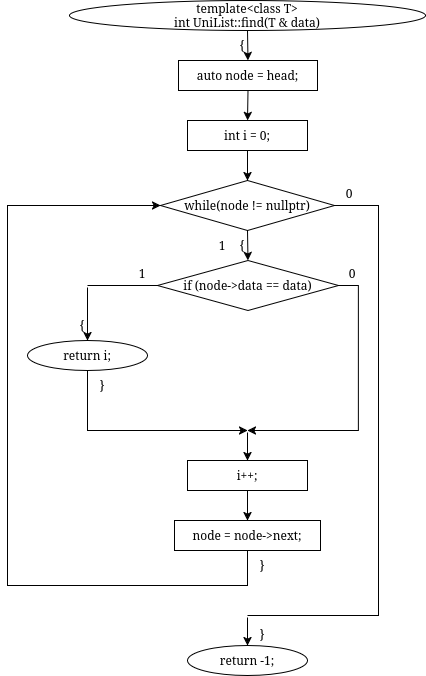

The diagram above was exported from draw.io. Its source (the exported page's mxGraphModel, read from the mxfile embedded in the PNG):
<mxGraphModel dx="1225" dy="-218" grid="1" gridSize="10" guides="1" tooltips="1" connect="1" arrows="1" fold="1" page="1" pageScale="1" pageWidth="850" pageHeight="1100" math="0" shadow="0">
  <root>
    <mxCell id="0" />
    <mxCell id="1" parent="0" />
    <mxCell id="wMTyb6-KVzNWYsJpBsUY-987" parent="1" style="ellipse;whiteSpace=wrap;html=1;" value="&lt;div&gt;template&amp;lt;class T&amp;gt;&lt;/div&gt;&lt;div&gt;int UniList::find(T &amp;amp; data)&lt;/div&gt;" vertex="1">
      <mxGeometry height="30" width="356" x="812" y="1300" as="geometry" />
    </mxCell>
    <mxCell id="wMTyb6-KVzNWYsJpBsUY-988" parent="1" style="text;html=1;whiteSpace=wrap;strokeColor=none;fillColor=none;align=center;verticalAlign=middle;rounded=0;" value="{" vertex="1">
      <mxGeometry height="16" width="20" x="975" y="1337" as="geometry" />
    </mxCell>
    <mxCell id="wMTyb6-KVzNWYsJpBsUY-989" parent="1" style="rounded=0;whiteSpace=wrap;html=1;" value="auto node = head;" vertex="1">
      <mxGeometry height="30" width="139" x="921" y="1360" as="geometry" />
    </mxCell>
    <mxCell id="wMTyb6-KVzNWYsJpBsUY-990" parent="1" style="rounded=0;whiteSpace=wrap;html=1;" value="int i = 0;" vertex="1">
      <mxGeometry height="30" width="120" x="930" y="1420" as="geometry" />
    </mxCell>
    <mxCell id="wMTyb6-KVzNWYsJpBsUY-991" parent="1" style="rhombus;whiteSpace=wrap;html=1;" value="while(node != nullptr)" vertex="1">
      <mxGeometry height="50" width="174" x="903" y="1480" as="geometry" />
    </mxCell>
    <mxCell id="wMTyb6-KVzNWYsJpBsUY-992" parent="1" style="text;html=1;whiteSpace=wrap;strokeColor=none;fillColor=none;align=center;verticalAlign=middle;rounded=0;" value="{" vertex="1">
      <mxGeometry height="16" width="20" x="975" y="1537" as="geometry" />
    </mxCell>
    <mxCell id="wMTyb6-KVzNWYsJpBsUY-993" parent="1" style="text;html=1;whiteSpace=wrap;strokeColor=none;fillColor=none;align=center;verticalAlign=middle;rounded=0;" value="1" vertex="1">
      <mxGeometry height="16" width="20" x="955" y="1537" as="geometry" />
    </mxCell>
    <mxCell id="wMTyb6-KVzNWYsJpBsUY-994" parent="1" style="text;html=1;whiteSpace=wrap;strokeColor=none;fillColor=none;align=center;verticalAlign=middle;rounded=0;" value="0" vertex="1">
      <mxGeometry height="16" width="20" x="1082" y="1485" as="geometry" />
    </mxCell>
    <mxCell id="wMTyb6-KVzNWYsJpBsUY-995" parent="1" style="rhombus;whiteSpace=wrap;html=1;" value="if (node-&gt;data == data)" vertex="1">
      <mxGeometry height="50" width="181" x="900" y="1560" as="geometry" />
    </mxCell>
    <mxCell id="wMTyb6-KVzNWYsJpBsUY-996" parent="1" style="text;html=1;whiteSpace=wrap;strokeColor=none;fillColor=none;align=center;verticalAlign=middle;rounded=0;" value="1" vertex="1">
      <mxGeometry height="16" width="20" x="875" y="1565" as="geometry" />
    </mxCell>
    <mxCell id="wMTyb6-KVzNWYsJpBsUY-997" parent="1" style="text;html=1;whiteSpace=wrap;strokeColor=none;fillColor=none;align=center;verticalAlign=middle;rounded=0;" value="0" vertex="1">
      <mxGeometry height="16" width="20" x="1085" y="1565" as="geometry" />
    </mxCell>
    <mxCell id="wMTyb6-KVzNWYsJpBsUY-998" parent="1" style="text;html=1;whiteSpace=wrap;strokeColor=none;fillColor=none;align=center;verticalAlign=middle;rounded=0;" value="{" vertex="1">
      <mxGeometry height="16" width="20" x="815" y="1617" as="geometry" />
    </mxCell>
    <mxCell id="wMTyb6-KVzNWYsJpBsUY-999" parent="1" style="rounded=0;whiteSpace=wrap;html=1;fillColor=none;strokeColor=none;" value="" vertex="1">
      <mxGeometry height="2" width="2" x="829" y="1585" as="geometry" />
    </mxCell>
    <mxCell id="wMTyb6-KVzNWYsJpBsUY-1000" parent="1" style="ellipse;whiteSpace=wrap;html=1;" value="return i;" vertex="1">
      <mxGeometry height="30" width="120" x="770" y="1640" as="geometry" />
    </mxCell>
    <mxCell id="wMTyb6-KVzNWYsJpBsUY-1001" parent="1" style="text;html=1;whiteSpace=wrap;strokeColor=none;fillColor=none;align=center;verticalAlign=middle;rounded=0;" value="}" vertex="1">
      <mxGeometry height="16" width="20" x="835" y="1677" as="geometry" />
    </mxCell>
    <mxCell id="wMTyb6-KVzNWYsJpBsUY-1002" parent="1" style="rounded=0;whiteSpace=wrap;html=1;fillColor=none;strokeColor=none;" value="" vertex="1">
      <mxGeometry height="2" width="2" x="989" y="1730" as="geometry" />
    </mxCell>
    <mxCell id="wMTyb6-KVzNWYsJpBsUY-1003" parent="1" style="rounded=0;whiteSpace=wrap;html=1;" value="i++;" vertex="1">
      <mxGeometry height="30" width="120" x="930" y="1760" as="geometry" />
    </mxCell>
    <mxCell id="wMTyb6-KVzNWYsJpBsUY-1004" parent="1" style="rounded=0;whiteSpace=wrap;html=1;" value="node = node-&gt;next;" vertex="1">
      <mxGeometry height="30" width="146" x="917" y="1820" as="geometry" />
    </mxCell>
    <mxCell id="wMTyb6-KVzNWYsJpBsUY-1005" parent="1" style="text;html=1;whiteSpace=wrap;strokeColor=none;fillColor=none;align=center;verticalAlign=middle;rounded=0;" value="}" vertex="1">
      <mxGeometry height="16" width="20" x="995" y="1857" as="geometry" />
    </mxCell>
    <mxCell id="wMTyb6-KVzNWYsJpBsUY-1006" parent="1" style="rounded=0;whiteSpace=wrap;html=1;fillColor=none;strokeColor=none;" value="" vertex="1">
      <mxGeometry height="2" width="2" x="989" y="1915" as="geometry" />
    </mxCell>
    <mxCell id="wMTyb6-KVzNWYsJpBsUY-1007" parent="1" style="ellipse;whiteSpace=wrap;html=1;" value="return -1;" vertex="1">
      <mxGeometry height="30" width="120" x="930" y="1945" as="geometry" />
    </mxCell>
    <mxCell id="wMTyb6-KVzNWYsJpBsUY-1008" parent="1" style="text;html=1;whiteSpace=wrap;strokeColor=none;fillColor=none;align=center;verticalAlign=middle;rounded=0;" value="}" vertex="1">
      <mxGeometry height="16" width="20" x="995" y="1926" as="geometry" />
    </mxCell>
    <mxCell id="wMTyb6-KVzNWYsJpBsUY-1009" edge="1" parent="1" source="wMTyb6-KVzNWYsJpBsUY-987" style="endArrow=classic;html=1;rounded=0;exitX=0.5;exitY=1;exitDx=0;exitDy=0;entryX=0.5;entryY=0;entryDx=0;entryDy=0;" target="wMTyb6-KVzNWYsJpBsUY-989" value="">
      <mxGeometry relative="1" as="geometry" />
    </mxCell>
    <mxCell id="wMTyb6-KVzNWYsJpBsUY-1010" edge="1" parent="1" source="wMTyb6-KVzNWYsJpBsUY-989" style="endArrow=classic;html=1;rounded=0;exitX=0.5;exitY=1;exitDx=0;exitDy=0;entryX=0.5;entryY=0;entryDx=0;entryDy=0;" target="wMTyb6-KVzNWYsJpBsUY-990" value="">
      <mxGeometry relative="1" as="geometry" />
    </mxCell>
    <mxCell id="wMTyb6-KVzNWYsJpBsUY-1011" edge="1" parent="1" source="wMTyb6-KVzNWYsJpBsUY-990" style="endArrow=classic;html=1;rounded=0;exitX=0.5;exitY=1;exitDx=0;exitDy=0;entryX=0.5;entryY=0;entryDx=0;entryDy=0;" target="wMTyb6-KVzNWYsJpBsUY-991" value="">
      <mxGeometry relative="1" as="geometry" />
    </mxCell>
    <mxCell id="wMTyb6-KVzNWYsJpBsUY-1012" edge="1" parent="1" source="wMTyb6-KVzNWYsJpBsUY-991" style="endArrow=classic;html=1;rounded=0;exitX=0.5;exitY=1;exitDx=0;exitDy=0;entryX=0.5;entryY=0;entryDx=0;entryDy=0;" target="wMTyb6-KVzNWYsJpBsUY-995" value="">
      <mxGeometry relative="1" as="geometry" />
    </mxCell>
    <mxCell id="wMTyb6-KVzNWYsJpBsUY-1013" edge="1" parent="1" source="wMTyb6-KVzNWYsJpBsUY-995" style="endArrow=none;html=1;rounded=0;exitX=0;exitY=0.5;exitDx=0;exitDy=0;entryX=0.5;entryY=0;entryDx=0;entryDy=0;" target="wMTyb6-KVzNWYsJpBsUY-999" value="">
      <mxGeometry relative="1" as="geometry">
        <Array as="points">
          <mxPoint x="900" y="1585" />
          <mxPoint x="830" y="1585" />
        </Array>
      </mxGeometry>
    </mxCell>
    <mxCell id="wMTyb6-KVzNWYsJpBsUY-1014" edge="1" parent="1" source="wMTyb6-KVzNWYsJpBsUY-999" style="endArrow=classic;html=1;rounded=0;exitX=0.5;exitY=1;exitDx=0;exitDy=0;entryX=0.5;entryY=0;entryDx=0;entryDy=0;" target="wMTyb6-KVzNWYsJpBsUY-1000" value="">
      <mxGeometry relative="1" as="geometry" />
    </mxCell>
    <mxCell id="wMTyb6-KVzNWYsJpBsUY-1015" edge="1" parent="1" source="wMTyb6-KVzNWYsJpBsUY-1000" style="endArrow=classic;html=1;rounded=0;exitX=0.5;exitY=1;exitDx=0;exitDy=0;entryX=0.5;entryY=0;entryDx=0;entryDy=0;" target="wMTyb6-KVzNWYsJpBsUY-1002" value="">
      <mxGeometry relative="1" as="geometry">
        <Array as="points">
          <mxPoint x="830" y="1700" />
          <mxPoint x="830" y="1730" />
          <mxPoint x="990" y="1730" />
        </Array>
      </mxGeometry>
    </mxCell>
    <mxCell id="wMTyb6-KVzNWYsJpBsUY-1016" edge="1" parent="1" source="wMTyb6-KVzNWYsJpBsUY-995" style="endArrow=classic;html=1;rounded=0;exitX=1;exitY=0.5;exitDx=0;exitDy=0;entryX=0.5;entryY=0;entryDx=0;entryDy=0;" target="wMTyb6-KVzNWYsJpBsUY-1002" value="">
      <mxGeometry relative="1" as="geometry">
        <Array as="points">
          <mxPoint x="1101" y="1585" />
          <mxPoint x="1101" y="1730" />
          <mxPoint x="990" y="1730" />
        </Array>
      </mxGeometry>
    </mxCell>
    <mxCell id="wMTyb6-KVzNWYsJpBsUY-1017" edge="1" parent="1" source="wMTyb6-KVzNWYsJpBsUY-1002" style="endArrow=classic;html=1;rounded=0;exitX=0.5;exitY=1;exitDx=0;exitDy=0;entryX=0.5;entryY=0;entryDx=0;entryDy=0;" target="wMTyb6-KVzNWYsJpBsUY-1003" value="">
      <mxGeometry relative="1" as="geometry" />
    </mxCell>
    <mxCell id="wMTyb6-KVzNWYsJpBsUY-1018" edge="1" parent="1" source="wMTyb6-KVzNWYsJpBsUY-1003" style="endArrow=classic;html=1;rounded=0;exitX=0.5;exitY=1;exitDx=0;exitDy=0;entryX=0.5;entryY=0;entryDx=0;entryDy=0;" target="wMTyb6-KVzNWYsJpBsUY-1004" value="">
      <mxGeometry relative="1" as="geometry" />
    </mxCell>
    <mxCell id="wMTyb6-KVzNWYsJpBsUY-1019" edge="1" parent="1" source="wMTyb6-KVzNWYsJpBsUY-1004" style="endArrow=classic;html=1;rounded=0;exitX=0.5;exitY=1;exitDx=0;exitDy=0;entryX=0;entryY=0.5;entryDx=0;entryDy=0;" target="wMTyb6-KVzNWYsJpBsUY-991" value="">
      <mxGeometry relative="1" as="geometry">
        <Array as="points">
          <mxPoint x="990" y="1885" />
          <mxPoint x="750" y="1885" />
          <mxPoint x="750" y="1505" />
        </Array>
      </mxGeometry>
    </mxCell>
    <mxCell id="wMTyb6-KVzNWYsJpBsUY-1020" edge="1" parent="1" source="wMTyb6-KVzNWYsJpBsUY-991" style="endArrow=none;html=1;rounded=0;exitX=1;exitY=0.5;exitDx=0;exitDy=0;entryX=0.5;entryY=0;entryDx=0;entryDy=0;" target="wMTyb6-KVzNWYsJpBsUY-1006" value="">
      <mxGeometry relative="1" as="geometry">
        <Array as="points">
          <mxPoint x="1121" y="1505" />
          <mxPoint x="1121" y="1915" />
          <mxPoint x="990" y="1915" />
        </Array>
      </mxGeometry>
    </mxCell>
    <mxCell id="wMTyb6-KVzNWYsJpBsUY-1021" edge="1" parent="1" source="wMTyb6-KVzNWYsJpBsUY-1006" style="endArrow=classic;html=1;rounded=0;exitX=0.5;exitY=1;exitDx=0;exitDy=0;entryX=0.5;entryY=0;entryDx=0;entryDy=0;" target="wMTyb6-KVzNWYsJpBsUY-1007" value="">
      <mxGeometry relative="1" as="geometry" />
    </mxCell>
  </root>
</mxGraphModel>